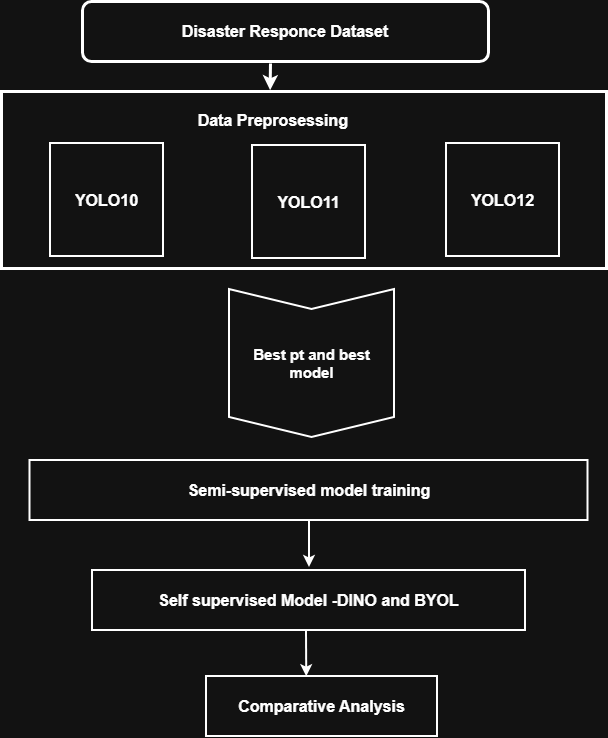

The diagram above was exported from draw.io. Its source (the exported page's mxGraphModel, read from the mxfile embedded in the PNG):
<mxGraphModel dx="1042" dy="527" grid="0" gridSize="10" guides="1" tooltips="1" connect="1" arrows="1" fold="1" page="1" pageScale="1" pageWidth="827" pageHeight="1169" math="0" shadow="0">
  <root>
    <mxCell id="0" />
    <mxCell id="1" parent="0" />
    <mxCell id="a9Bq7H8r2egb2xztZn5D-1" parent="1" style="rounded=1;whiteSpace=wrap;html=1;strokeWidth=3;" value="&lt;font style=&quot;font-size: 16px;&quot;&gt;&lt;b&gt;Disaster Responce Dataset&lt;/b&gt;&lt;/font&gt;" vertex="1">
      <mxGeometry height="60" width="406" x="197" y="38" as="geometry" />
    </mxCell>
    <mxCell id="a9Bq7H8r2egb2xztZn5D-2" parent="1" style="rounded=0;whiteSpace=wrap;html=1;strokeWidth=3;" value="" vertex="1">
      <mxGeometry height="177" width="605" x="116" y="128" as="geometry" />
    </mxCell>
    <mxCell id="a9Bq7H8r2egb2xztZn5D-3" parent="1" style="text;html=1;whiteSpace=wrap;strokeColor=none;fillColor=none;align=center;verticalAlign=middle;rounded=0;" value="&lt;font style=&quot;font-size: 16px;&quot;&gt;&lt;b&gt;Data Preprosessing&amp;nbsp;&lt;/b&gt;&lt;/font&gt;" vertex="1">
      <mxGeometry height="30" width="246" x="266.5" y="142" as="geometry" />
    </mxCell>
    <mxCell id="a9Bq7H8r2egb2xztZn5D-4" parent="1" style="whiteSpace=wrap;html=1;aspect=fixed;strokeWidth=2;" value="&lt;font style=&quot;font-size: 16px;&quot;&gt;&lt;b&gt;YOLO10&lt;/b&gt;&lt;/font&gt;" vertex="1">
      <mxGeometry height="113" width="113" x="165" y="180" as="geometry" />
    </mxCell>
    <mxCell id="a9Bq7H8r2egb2xztZn5D-5" parent="1" style="whiteSpace=wrap;html=1;aspect=fixed;strokeWidth=2;fillStyle=solid;" value="&lt;font style=&quot;font-size: 16px;&quot;&gt;&lt;b&gt;YOLO11&lt;/b&gt;&lt;/font&gt;" vertex="1">
      <mxGeometry height="113" width="113" x="367" y="182" as="geometry" />
    </mxCell>
    <mxCell id="a9Bq7H8r2egb2xztZn5D-6" parent="1" style="whiteSpace=wrap;html=1;aspect=fixed;strokeWidth=2;" value="&lt;font style=&quot;font-size: 16px;&quot;&gt;&lt;b&gt;YOLO12&lt;/b&gt;&lt;/font&gt;" vertex="1">
      <mxGeometry height="113" width="113" x="561" y="180" as="geometry" />
    </mxCell>
    <mxCell id="a9Bq7H8r2egb2xztZn5D-7" parent="1" style="shape=step;perimeter=stepPerimeter;whiteSpace=wrap;html=1;fixedSize=1;direction=south;strokeWidth=2;" value="&lt;b&gt;&lt;font style=&quot;font-size: 15px;&quot;&gt;Best pt and best model&lt;/font&gt;&lt;/b&gt;" vertex="1">
      <mxGeometry height="148" width="165" x="344" y="326" as="geometry" />
    </mxCell>
    <mxCell id="a9Bq7H8r2egb2xztZn5D-8" parent="1" style="rounded=0;whiteSpace=wrap;html=1;strokeWidth=2;" value="&lt;font style=&quot;font-size: 16px;&quot;&gt;&lt;b&gt;Semi-supervised model training&lt;/b&gt;&lt;/font&gt;" vertex="1">
      <mxGeometry height="60" width="558" x="144.5" y="497" as="geometry" />
    </mxCell>
    <mxCell id="a9Bq7H8r2egb2xztZn5D-9" parent="1" style="rounded=0;whiteSpace=wrap;html=1;strokeWidth=2;" value="&lt;font style=&quot;font-size: 16px;&quot;&gt;&lt;b&gt;Self supervised Model -DINO and BYOL&lt;/b&gt;&lt;/font&gt;" vertex="1">
      <mxGeometry height="60" width="433" x="207" y="607" as="geometry" />
    </mxCell>
    <mxCell id="a9Bq7H8r2egb2xztZn5D-10" parent="1" style="rounded=0;whiteSpace=wrap;html=1;strokeWidth=2;" value="&lt;font style=&quot;font-size: 16px;&quot;&gt;&lt;b&gt;Comparative Analysis&lt;/b&gt;&lt;/font&gt;" vertex="1">
      <mxGeometry height="60" width="231" x="321" y="713" as="geometry" />
    </mxCell>
    <mxCell id="a9Bq7H8r2egb2xztZn5D-11" edge="1" parent="1" style="endArrow=classic;html=1;rounded=0;entryX=0.444;entryY=-0.007;entryDx=0;entryDy=0;entryPerimeter=0;strokeWidth=3;flowAnimation=0;" target="a9Bq7H8r2egb2xztZn5D-2" value="">
      <mxGeometry height="50" relative="1" width="50" as="geometry">
        <mxPoint x="385" y="100" as="sourcePoint" />
        <mxPoint x="433" y="52" as="targetPoint" />
      </mxGeometry>
    </mxCell>
    <mxCell id="a9Bq7H8r2egb2xztZn5D-13" edge="1" parent="1" style="endArrow=classic;html=1;rounded=0;strokeWidth=2;" value="">
      <mxGeometry height="50" relative="1" width="50" as="geometry">
        <mxPoint x="424" y="558" as="sourcePoint" />
        <mxPoint x="424" y="604" as="targetPoint" />
      </mxGeometry>
    </mxCell>
    <mxCell id="a9Bq7H8r2egb2xztZn5D-14" edge="1" parent="1" style="endArrow=classic;html=1;rounded=0;entryX=0.434;entryY=0.003;entryDx=0;entryDy=0;entryPerimeter=0;strokeWidth=2;" target="a9Bq7H8r2egb2xztZn5D-10" value="">
      <mxGeometry height="50" relative="1" width="50" as="geometry">
        <mxPoint x="421" y="668" as="sourcePoint" />
        <mxPoint x="471" y="618" as="targetPoint" />
      </mxGeometry>
    </mxCell>
  </root>
</mxGraphModel>